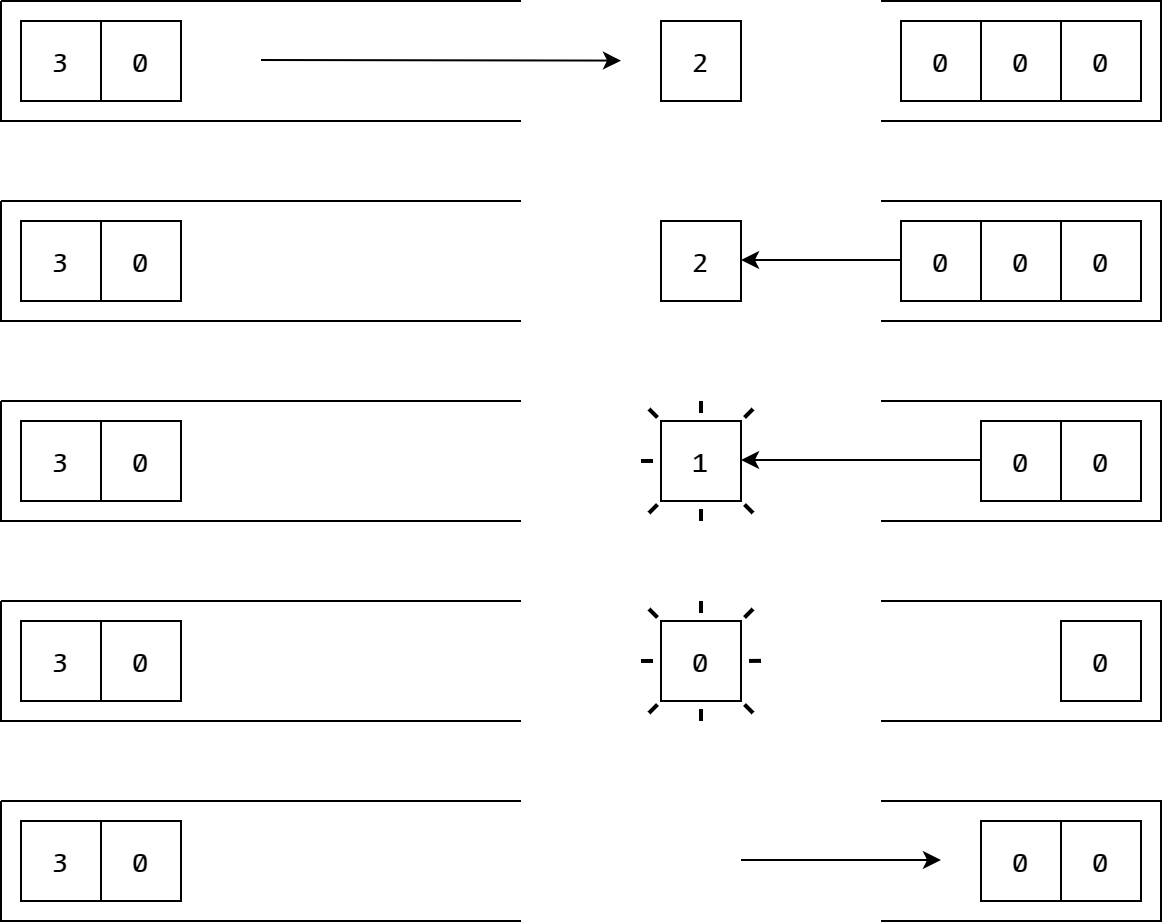

The diagram above was exported from draw.io. Its source (the exported page's mxGraphModel, read from the mxfile embedded in the PNG):
<mxGraphModel dx="1422" dy="794" grid="1" gridSize="10" guides="1" tooltips="1" connect="1" arrows="1" fold="1" page="1" pageScale="1" pageWidth="827" pageHeight="1169" math="0" shadow="0">
  <root>
    <mxCell id="0" />
    <mxCell id="1" parent="0" />
    <mxCell id="Cm5Xy1zGPf06FUJfdj0z-124" value="" style="endArrow=classic;html=1;fontFamily=CamingoCode;fontSize=14;strokeWidth=1;" edge="1" parent="1">
      <mxGeometry width="50" height="50" relative="1" as="geometry">
        <mxPoint x="240" y="339.5" as="sourcePoint" />
        <mxPoint x="420" y="339.79" as="targetPoint" />
      </mxGeometry>
    </mxCell>
    <mxCell id="Cm5Xy1zGPf06FUJfdj0z-194" value="" style="shape=partialRectangle;whiteSpace=wrap;html=1;right=0;fillColor=none;rounded=0;shadow=0;glass=0;comic=0;strokeColor=#000000;fontFamily=CamingoCode;fontSize=14;fontStyle=1" vertex="1" parent="1">
      <mxGeometry x="110" y="310" width="260" height="60" as="geometry" />
    </mxCell>
    <mxCell id="Cm5Xy1zGPf06FUJfdj0z-195" value="" style="shape=partialRectangle;whiteSpace=wrap;html=1;left=0;fillColor=none;rounded=0;shadow=0;glass=0;comic=0;strokeColor=#000000;" vertex="1" parent="1">
      <mxGeometry x="550" y="310" width="140" height="60" as="geometry" />
    </mxCell>
    <mxCell id="Cm5Xy1zGPf06FUJfdj0z-196" value="3" style="whiteSpace=wrap;html=1;aspect=fixed;rounded=0;shadow=0;glass=0;comic=0;strokeColor=#000000;fontFamily=CamingoCode;fontSize=14;fontStyle=1" vertex="1" parent="1">
      <mxGeometry x="120" y="320" width="40" height="40" as="geometry" />
    </mxCell>
    <mxCell id="Cm5Xy1zGPf06FUJfdj0z-197" value="0&lt;br&gt;" style="whiteSpace=wrap;html=1;aspect=fixed;rounded=0;shadow=0;glass=0;comic=0;strokeColor=#000000;fontFamily=CamingoCode;fontSize=14;fontStyle=1" vertex="1" parent="1">
      <mxGeometry x="640" y="320" width="40" height="40" as="geometry" />
    </mxCell>
    <mxCell id="Cm5Xy1zGPf06FUJfdj0z-198" value="0" style="whiteSpace=wrap;html=1;aspect=fixed;rounded=0;shadow=0;glass=0;comic=0;strokeColor=#000000;fontFamily=CamingoCode;fontSize=14;fontStyle=1" vertex="1" parent="1">
      <mxGeometry x="160" y="320" width="40" height="40" as="geometry" />
    </mxCell>
    <mxCell id="Cm5Xy1zGPf06FUJfdj0z-199" value="0" style="whiteSpace=wrap;html=1;aspect=fixed;rounded=0;shadow=0;glass=0;comic=0;strokeColor=#000000;fontFamily=CamingoCode;fontSize=14;fontStyle=1" vertex="1" parent="1">
      <mxGeometry x="600" y="320" width="40" height="40" as="geometry" />
    </mxCell>
    <mxCell id="Cm5Xy1zGPf06FUJfdj0z-211" value="0" style="whiteSpace=wrap;html=1;aspect=fixed;rounded=0;shadow=0;glass=0;comic=0;strokeColor=#000000;fontFamily=CamingoCode;fontSize=14;fontStyle=1" vertex="1" parent="1">
      <mxGeometry x="560" y="320" width="40" height="40" as="geometry" />
    </mxCell>
    <mxCell id="Cm5Xy1zGPf06FUJfdj0z-212" value="2" style="whiteSpace=wrap;html=1;aspect=fixed;rounded=0;shadow=0;glass=0;comic=0;strokeColor=#000000;fontFamily=CamingoCode;fontSize=14;fontStyle=1" vertex="1" parent="1">
      <mxGeometry x="440" y="320" width="40" height="40" as="geometry" />
    </mxCell>
    <mxCell id="Cm5Xy1zGPf06FUJfdj0z-223" value="" style="endArrow=classic;html=1;fontFamily=CamingoCode;fontSize=14;strokeWidth=1;" edge="1" parent="1">
      <mxGeometry width="50" height="50" relative="1" as="geometry">
        <mxPoint x="560" y="439.5" as="sourcePoint" />
        <mxPoint x="480" y="439.5" as="targetPoint" />
      </mxGeometry>
    </mxCell>
    <mxCell id="Cm5Xy1zGPf06FUJfdj0z-224" value="" style="shape=partialRectangle;whiteSpace=wrap;html=1;right=0;fillColor=none;rounded=0;shadow=0;glass=0;comic=0;strokeColor=#000000;fontFamily=CamingoCode;fontSize=14;fontStyle=1" vertex="1" parent="1">
      <mxGeometry x="110" y="410" width="260" height="60" as="geometry" />
    </mxCell>
    <mxCell id="Cm5Xy1zGPf06FUJfdj0z-225" value="" style="shape=partialRectangle;whiteSpace=wrap;html=1;left=0;fillColor=none;rounded=0;shadow=0;glass=0;comic=0;strokeColor=#000000;" vertex="1" parent="1">
      <mxGeometry x="550" y="410" width="140" height="60" as="geometry" />
    </mxCell>
    <mxCell id="Cm5Xy1zGPf06FUJfdj0z-226" value="3" style="whiteSpace=wrap;html=1;aspect=fixed;rounded=0;shadow=0;glass=0;comic=0;strokeColor=#000000;fontFamily=CamingoCode;fontSize=14;fontStyle=1" vertex="1" parent="1">
      <mxGeometry x="120" y="420" width="40" height="40" as="geometry" />
    </mxCell>
    <mxCell id="Cm5Xy1zGPf06FUJfdj0z-227" value="0&lt;br&gt;" style="whiteSpace=wrap;html=1;aspect=fixed;rounded=0;shadow=0;glass=0;comic=0;strokeColor=#000000;fontFamily=CamingoCode;fontSize=14;fontStyle=1" vertex="1" parent="1">
      <mxGeometry x="640" y="420" width="40" height="40" as="geometry" />
    </mxCell>
    <mxCell id="Cm5Xy1zGPf06FUJfdj0z-228" value="0" style="whiteSpace=wrap;html=1;aspect=fixed;rounded=0;shadow=0;glass=0;comic=0;strokeColor=#000000;fontFamily=CamingoCode;fontSize=14;fontStyle=1" vertex="1" parent="1">
      <mxGeometry x="160" y="420" width="40" height="40" as="geometry" />
    </mxCell>
    <mxCell id="Cm5Xy1zGPf06FUJfdj0z-229" value="0" style="whiteSpace=wrap;html=1;aspect=fixed;rounded=0;shadow=0;glass=0;comic=0;strokeColor=#000000;fontFamily=CamingoCode;fontSize=14;fontStyle=1" vertex="1" parent="1">
      <mxGeometry x="600" y="420" width="40" height="40" as="geometry" />
    </mxCell>
    <mxCell id="Cm5Xy1zGPf06FUJfdj0z-230" value="0" style="whiteSpace=wrap;html=1;aspect=fixed;rounded=0;shadow=0;glass=0;comic=0;strokeColor=#000000;fontFamily=CamingoCode;fontSize=14;fontStyle=1" vertex="1" parent="1">
      <mxGeometry x="560" y="420" width="40" height="40" as="geometry" />
    </mxCell>
    <mxCell id="Cm5Xy1zGPf06FUJfdj0z-231" value="2" style="whiteSpace=wrap;html=1;aspect=fixed;rounded=0;shadow=0;glass=0;comic=0;strokeColor=#000000;fontFamily=CamingoCode;fontSize=14;fontStyle=1" vertex="1" parent="1">
      <mxGeometry x="440" y="420" width="40" height="40" as="geometry" />
    </mxCell>
    <mxCell id="Cm5Xy1zGPf06FUJfdj0z-232" value="" style="endArrow=classic;html=1;fontFamily=CamingoCode;fontSize=14;strokeWidth=1;" edge="1" parent="1">
      <mxGeometry width="50" height="50" relative="1" as="geometry">
        <mxPoint x="600" y="539.5" as="sourcePoint" />
        <mxPoint x="480" y="539.5" as="targetPoint" />
      </mxGeometry>
    </mxCell>
    <mxCell id="Cm5Xy1zGPf06FUJfdj0z-233" value="" style="shape=partialRectangle;whiteSpace=wrap;html=1;right=0;fillColor=none;rounded=0;shadow=0;glass=0;comic=0;strokeColor=#000000;fontFamily=CamingoCode;fontSize=14;fontStyle=1" vertex="1" parent="1">
      <mxGeometry x="110" y="510" width="260" height="60" as="geometry" />
    </mxCell>
    <mxCell id="Cm5Xy1zGPf06FUJfdj0z-234" value="" style="shape=partialRectangle;whiteSpace=wrap;html=1;left=0;fillColor=none;rounded=0;shadow=0;glass=0;comic=0;strokeColor=#000000;" vertex="1" parent="1">
      <mxGeometry x="550" y="510" width="140" height="60" as="geometry" />
    </mxCell>
    <mxCell id="Cm5Xy1zGPf06FUJfdj0z-235" value="3" style="whiteSpace=wrap;html=1;aspect=fixed;rounded=0;shadow=0;glass=0;comic=0;strokeColor=#000000;fontFamily=CamingoCode;fontSize=14;fontStyle=1" vertex="1" parent="1">
      <mxGeometry x="120" y="520" width="40" height="40" as="geometry" />
    </mxCell>
    <mxCell id="Cm5Xy1zGPf06FUJfdj0z-236" value="0&lt;br&gt;" style="whiteSpace=wrap;html=1;aspect=fixed;rounded=0;shadow=0;glass=0;comic=0;strokeColor=#000000;fontFamily=CamingoCode;fontSize=14;fontStyle=1" vertex="1" parent="1">
      <mxGeometry x="640" y="520" width="40" height="40" as="geometry" />
    </mxCell>
    <mxCell id="Cm5Xy1zGPf06FUJfdj0z-237" value="0" style="whiteSpace=wrap;html=1;aspect=fixed;rounded=0;shadow=0;glass=0;comic=0;strokeColor=#000000;fontFamily=CamingoCode;fontSize=14;fontStyle=1" vertex="1" parent="1">
      <mxGeometry x="160" y="520" width="40" height="40" as="geometry" />
    </mxCell>
    <mxCell id="Cm5Xy1zGPf06FUJfdj0z-238" value="0" style="whiteSpace=wrap;html=1;aspect=fixed;rounded=0;shadow=0;glass=0;comic=0;strokeColor=#000000;fontFamily=CamingoCode;fontSize=14;fontStyle=1" vertex="1" parent="1">
      <mxGeometry x="600" y="520" width="40" height="40" as="geometry" />
    </mxCell>
    <mxCell id="Cm5Xy1zGPf06FUJfdj0z-240" value="1" style="whiteSpace=wrap;html=1;aspect=fixed;rounded=0;shadow=0;glass=0;comic=0;strokeColor=#000000;fontFamily=CamingoCode;fontSize=14;fontStyle=1" vertex="1" parent="1">
      <mxGeometry x="440" y="520" width="40" height="40" as="geometry" />
    </mxCell>
    <mxCell id="Cm5Xy1zGPf06FUJfdj0z-242" value="" style="shape=partialRectangle;whiteSpace=wrap;html=1;right=0;fillColor=none;rounded=0;shadow=0;glass=0;comic=0;strokeColor=#000000;fontFamily=CamingoCode;fontSize=14;fontStyle=1" vertex="1" parent="1">
      <mxGeometry x="110" y="610" width="260" height="60" as="geometry" />
    </mxCell>
    <mxCell id="Cm5Xy1zGPf06FUJfdj0z-243" value="" style="shape=partialRectangle;whiteSpace=wrap;html=1;left=0;fillColor=none;rounded=0;shadow=0;glass=0;comic=0;strokeColor=#000000;" vertex="1" parent="1">
      <mxGeometry x="550" y="610" width="140" height="60" as="geometry" />
    </mxCell>
    <mxCell id="Cm5Xy1zGPf06FUJfdj0z-244" value="3" style="whiteSpace=wrap;html=1;aspect=fixed;rounded=0;shadow=0;glass=0;comic=0;strokeColor=#000000;fontFamily=CamingoCode;fontSize=14;fontStyle=1" vertex="1" parent="1">
      <mxGeometry x="120" y="620" width="40" height="40" as="geometry" />
    </mxCell>
    <mxCell id="Cm5Xy1zGPf06FUJfdj0z-245" value="0&lt;br&gt;" style="whiteSpace=wrap;html=1;aspect=fixed;rounded=0;shadow=0;glass=0;comic=0;strokeColor=#000000;fontFamily=CamingoCode;fontSize=14;fontStyle=1" vertex="1" parent="1">
      <mxGeometry x="640" y="620" width="40" height="40" as="geometry" />
    </mxCell>
    <mxCell id="Cm5Xy1zGPf06FUJfdj0z-246" value="0" style="whiteSpace=wrap;html=1;aspect=fixed;rounded=0;shadow=0;glass=0;comic=0;strokeColor=#000000;fontFamily=CamingoCode;fontSize=14;fontStyle=1" vertex="1" parent="1">
      <mxGeometry x="160" y="620" width="40" height="40" as="geometry" />
    </mxCell>
    <mxCell id="Cm5Xy1zGPf06FUJfdj0z-248" value="0" style="whiteSpace=wrap;html=1;aspect=fixed;rounded=0;shadow=0;glass=0;comic=0;strokeColor=#000000;fontFamily=CamingoCode;fontSize=14;fontStyle=1" vertex="1" parent="1">
      <mxGeometry x="440" y="620" width="40" height="40" as="geometry" />
    </mxCell>
    <mxCell id="Cm5Xy1zGPf06FUJfdj0z-251" value="" style="group" vertex="1" connectable="0" parent="1">
      <mxGeometry x="430" y="610" width="60" height="60" as="geometry" />
    </mxCell>
    <mxCell id="Cm5Xy1zGPf06FUJfdj0z-252" value="" style="group" vertex="1" connectable="0" parent="Cm5Xy1zGPf06FUJfdj0z-251">
      <mxGeometry width="60" height="60" as="geometry" />
    </mxCell>
    <mxCell id="Cm5Xy1zGPf06FUJfdj0z-253" value="" style="endArrow=none;html=1;fontFamily=CamingoCode;fontSize=14;dashed=1;strokeWidth=2;" edge="1" parent="Cm5Xy1zGPf06FUJfdj0z-252">
      <mxGeometry width="50" height="50" relative="1" as="geometry">
        <mxPoint y="30" as="sourcePoint" />
        <mxPoint x="10" y="30" as="targetPoint" />
      </mxGeometry>
    </mxCell>
    <mxCell id="Cm5Xy1zGPf06FUJfdj0z-254" value="" style="endArrow=none;html=1;fontFamily=CamingoCode;fontSize=14;dashed=1;strokeWidth=2;" edge="1" parent="Cm5Xy1zGPf06FUJfdj0z-252">
      <mxGeometry width="50" height="50" relative="1" as="geometry">
        <mxPoint x="30" as="sourcePoint" />
        <mxPoint x="30" y="10" as="targetPoint" />
      </mxGeometry>
    </mxCell>
    <mxCell id="Cm5Xy1zGPf06FUJfdj0z-255" value="" style="endArrow=none;html=1;fontFamily=CamingoCode;fontSize=14;dashed=1;strokeWidth=2;" edge="1" parent="Cm5Xy1zGPf06FUJfdj0z-252">
      <mxGeometry width="50" height="50" relative="1" as="geometry">
        <mxPoint x="30" y="60" as="sourcePoint" />
        <mxPoint x="30" y="50" as="targetPoint" />
      </mxGeometry>
    </mxCell>
    <mxCell id="Cm5Xy1zGPf06FUJfdj0z-256" value="" style="endArrow=none;html=1;fontFamily=CamingoCode;fontSize=14;dashed=1;strokeWidth=2;" edge="1" parent="Cm5Xy1zGPf06FUJfdj0z-252">
      <mxGeometry width="50" height="50" relative="1" as="geometry">
        <mxPoint x="56" y="4" as="sourcePoint" />
        <mxPoint x="50" y="10" as="targetPoint" />
      </mxGeometry>
    </mxCell>
    <mxCell id="Cm5Xy1zGPf06FUJfdj0z-257" value="" style="endArrow=none;html=1;fontFamily=CamingoCode;fontSize=14;dashed=1;strokeWidth=2;" edge="1" parent="Cm5Xy1zGPf06FUJfdj0z-252">
      <mxGeometry width="50" height="50" relative="1" as="geometry">
        <mxPoint x="56" y="56" as="sourcePoint" />
        <mxPoint x="50" y="50" as="targetPoint" />
      </mxGeometry>
    </mxCell>
    <mxCell id="Cm5Xy1zGPf06FUJfdj0z-258" value="" style="endArrow=none;html=1;fontFamily=CamingoCode;fontSize=14;dashed=1;strokeWidth=2;" edge="1" parent="Cm5Xy1zGPf06FUJfdj0z-252">
      <mxGeometry width="50" height="50" relative="1" as="geometry">
        <mxPoint x="4" y="56" as="sourcePoint" />
        <mxPoint x="10" y="50" as="targetPoint" />
      </mxGeometry>
    </mxCell>
    <mxCell id="Cm5Xy1zGPf06FUJfdj0z-259" value="" style="endArrow=none;html=1;fontFamily=CamingoCode;fontSize=14;dashed=1;strokeWidth=2;" edge="1" parent="Cm5Xy1zGPf06FUJfdj0z-252">
      <mxGeometry width="50" height="50" relative="1" as="geometry">
        <mxPoint x="4" y="4" as="sourcePoint" />
        <mxPoint x="10" y="10" as="targetPoint" />
      </mxGeometry>
    </mxCell>
    <mxCell id="Cm5Xy1zGPf06FUJfdj0z-260" value="" style="endArrow=none;html=1;fontFamily=CamingoCode;fontSize=14;dashed=1;strokeWidth=2;" edge="1" parent="Cm5Xy1zGPf06FUJfdj0z-251">
      <mxGeometry width="50" height="50" relative="1" as="geometry">
        <mxPoint x="60" y="29.91999999999996" as="sourcePoint" />
        <mxPoint x="50" y="30" as="targetPoint" />
      </mxGeometry>
    </mxCell>
    <mxCell id="Cm5Xy1zGPf06FUJfdj0z-200" value="" style="group" vertex="1" connectable="0" parent="1">
      <mxGeometry x="430" y="510" width="60" height="60" as="geometry" />
    </mxCell>
    <mxCell id="Cm5Xy1zGPf06FUJfdj0z-201" value="" style="group" vertex="1" connectable="0" parent="Cm5Xy1zGPf06FUJfdj0z-200">
      <mxGeometry width="60" height="60" as="geometry" />
    </mxCell>
    <mxCell id="Cm5Xy1zGPf06FUJfdj0z-202" value="" style="endArrow=none;html=1;fontFamily=CamingoCode;fontSize=14;dashed=1;strokeWidth=2;" edge="1" parent="Cm5Xy1zGPf06FUJfdj0z-201">
      <mxGeometry width="50" height="50" relative="1" as="geometry">
        <mxPoint y="30" as="sourcePoint" />
        <mxPoint x="10" y="30" as="targetPoint" />
      </mxGeometry>
    </mxCell>
    <mxCell id="Cm5Xy1zGPf06FUJfdj0z-203" value="" style="endArrow=none;html=1;fontFamily=CamingoCode;fontSize=14;dashed=1;strokeWidth=2;" edge="1" parent="Cm5Xy1zGPf06FUJfdj0z-201">
      <mxGeometry width="50" height="50" relative="1" as="geometry">
        <mxPoint x="30" as="sourcePoint" />
        <mxPoint x="30" y="10" as="targetPoint" />
      </mxGeometry>
    </mxCell>
    <mxCell id="Cm5Xy1zGPf06FUJfdj0z-204" value="" style="endArrow=none;html=1;fontFamily=CamingoCode;fontSize=14;dashed=1;strokeWidth=2;" edge="1" parent="Cm5Xy1zGPf06FUJfdj0z-201">
      <mxGeometry width="50" height="50" relative="1" as="geometry">
        <mxPoint x="30" y="60" as="sourcePoint" />
        <mxPoint x="30" y="50" as="targetPoint" />
      </mxGeometry>
    </mxCell>
    <mxCell id="Cm5Xy1zGPf06FUJfdj0z-205" value="" style="endArrow=none;html=1;fontFamily=CamingoCode;fontSize=14;dashed=1;strokeWidth=2;" edge="1" parent="Cm5Xy1zGPf06FUJfdj0z-201">
      <mxGeometry width="50" height="50" relative="1" as="geometry">
        <mxPoint x="56" y="4" as="sourcePoint" />
        <mxPoint x="50" y="10" as="targetPoint" />
      </mxGeometry>
    </mxCell>
    <mxCell id="Cm5Xy1zGPf06FUJfdj0z-206" value="" style="endArrow=none;html=1;fontFamily=CamingoCode;fontSize=14;dashed=1;strokeWidth=2;" edge="1" parent="Cm5Xy1zGPf06FUJfdj0z-201">
      <mxGeometry width="50" height="50" relative="1" as="geometry">
        <mxPoint x="56" y="56" as="sourcePoint" />
        <mxPoint x="50" y="50" as="targetPoint" />
      </mxGeometry>
    </mxCell>
    <mxCell id="Cm5Xy1zGPf06FUJfdj0z-207" value="" style="endArrow=none;html=1;fontFamily=CamingoCode;fontSize=14;dashed=1;strokeWidth=2;" edge="1" parent="Cm5Xy1zGPf06FUJfdj0z-201">
      <mxGeometry width="50" height="50" relative="1" as="geometry">
        <mxPoint x="4" y="56" as="sourcePoint" />
        <mxPoint x="10" y="50" as="targetPoint" />
      </mxGeometry>
    </mxCell>
    <mxCell id="Cm5Xy1zGPf06FUJfdj0z-208" value="" style="endArrow=none;html=1;fontFamily=CamingoCode;fontSize=14;dashed=1;strokeWidth=2;" edge="1" parent="Cm5Xy1zGPf06FUJfdj0z-201">
      <mxGeometry width="50" height="50" relative="1" as="geometry">
        <mxPoint x="4" y="4" as="sourcePoint" />
        <mxPoint x="10" y="10" as="targetPoint" />
      </mxGeometry>
    </mxCell>
    <mxCell id="Cm5Xy1zGPf06FUJfdj0z-262" value="" style="shape=partialRectangle;whiteSpace=wrap;html=1;right=0;fillColor=none;rounded=0;shadow=0;glass=0;comic=0;strokeColor=#000000;fontFamily=CamingoCode;fontSize=14;fontStyle=1" vertex="1" parent="1">
      <mxGeometry x="110" y="710" width="260" height="60" as="geometry" />
    </mxCell>
    <mxCell id="Cm5Xy1zGPf06FUJfdj0z-263" value="" style="shape=partialRectangle;whiteSpace=wrap;html=1;left=0;fillColor=none;rounded=0;shadow=0;glass=0;comic=0;strokeColor=#000000;" vertex="1" parent="1">
      <mxGeometry x="550" y="710" width="140" height="60" as="geometry" />
    </mxCell>
    <mxCell id="Cm5Xy1zGPf06FUJfdj0z-264" value="3" style="whiteSpace=wrap;html=1;aspect=fixed;rounded=0;shadow=0;glass=0;comic=0;strokeColor=#000000;fontFamily=CamingoCode;fontSize=14;fontStyle=1" vertex="1" parent="1">
      <mxGeometry x="120" y="720" width="40" height="40" as="geometry" />
    </mxCell>
    <mxCell id="Cm5Xy1zGPf06FUJfdj0z-265" value="0&lt;br&gt;" style="whiteSpace=wrap;html=1;aspect=fixed;rounded=0;shadow=0;glass=0;comic=0;strokeColor=#000000;fontFamily=CamingoCode;fontSize=14;fontStyle=1" vertex="1" parent="1">
      <mxGeometry x="640" y="720" width="40" height="40" as="geometry" />
    </mxCell>
    <mxCell id="Cm5Xy1zGPf06FUJfdj0z-266" value="0" style="whiteSpace=wrap;html=1;aspect=fixed;rounded=0;shadow=0;glass=0;comic=0;strokeColor=#000000;fontFamily=CamingoCode;fontSize=14;fontStyle=1" vertex="1" parent="1">
      <mxGeometry x="160" y="720" width="40" height="40" as="geometry" />
    </mxCell>
    <mxCell id="Cm5Xy1zGPf06FUJfdj0z-267" value="0" style="whiteSpace=wrap;html=1;aspect=fixed;rounded=0;shadow=0;glass=0;comic=0;strokeColor=#000000;fontFamily=CamingoCode;fontSize=14;fontStyle=1" vertex="1" parent="1">
      <mxGeometry x="600" y="720" width="40" height="40" as="geometry" />
    </mxCell>
    <mxCell id="Cm5Xy1zGPf06FUJfdj0z-279" value="" style="endArrow=classic;html=1;fontFamily=CamingoCode;fontSize=14;strokeWidth=1;" edge="1" parent="1">
      <mxGeometry width="50" height="50" relative="1" as="geometry">
        <mxPoint x="480" y="739.5" as="sourcePoint" />
        <mxPoint x="580" y="739.5" as="targetPoint" />
      </mxGeometry>
    </mxCell>
  </root>
</mxGraphModel>